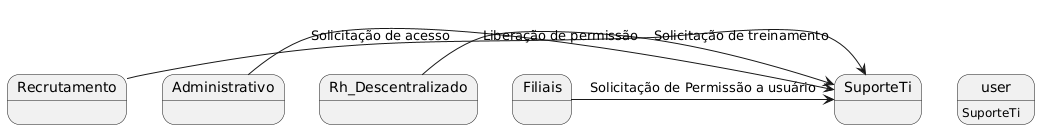

The diagram above was rendered by PlantUML. Its source (embedded in the PNG):
@startuml
user: SuporteTi
Recrutamento -> SuporteTi :Solicitação de treinamento
Administrativo -> SuporteTi: Solicitação de acesso
Rh_Descentralizado -> SuporteTi: Liberação de permissão
Filiais -> SuporteTi: Solicitação de Permissão a usuário
@enduml